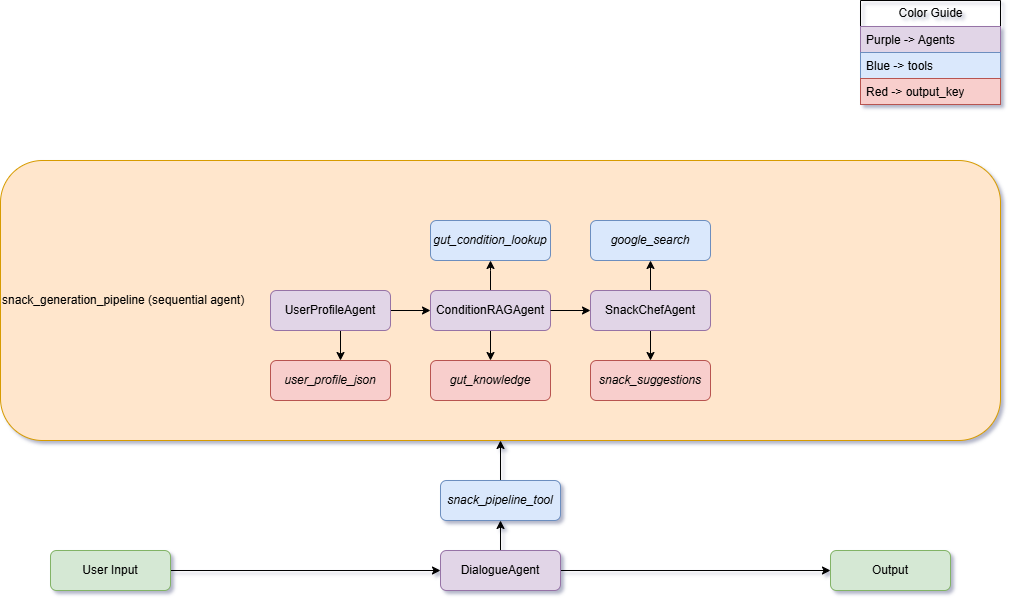

The diagram above was exported from draw.io. Its source (the exported page's mxGraphModel, read from the mxfile embedded in the PNG):
<mxGraphModel dx="1385" dy="789" grid="1" gridSize="10" guides="0" tooltips="1" connect="1" arrows="1" fold="1" page="1" pageScale="1" pageWidth="1100" pageHeight="850" background="none" math="0" shadow="1">
  <root>
    <mxCell id="0" />
    <mxCell id="1" parent="0" />
    <mxCell id="9AXN4zoREapZqVkbCNSo-33" parent="1" style="whiteSpace=wrap;html=1;rounded=1;align=left;fillColor=#ffe6cc;strokeColor=#d79b00;" value="snack_generation_pipeline (sequential agent)" vertex="1">
      <mxGeometry height="280" width="1000" x="50" y="200" as="geometry" />
    </mxCell>
    <mxCell id="9AXN4zoREapZqVkbCNSo-2" edge="1" parent="1" style="edgeStyle=orthogonalEdgeStyle;rounded=0;orthogonalLoop=1;jettySize=auto;html=1;exitX=1;exitY=0.5;exitDx=0;exitDy=0;entryX=0;entryY=0.5;entryDx=0;entryDy=0;" target="9AXN4zoREapZqVkbCNSo-13">
      <mxGeometry relative="1" as="geometry">
        <mxPoint x="210" y="610" as="sourcePoint" />
        <mxPoint x="250" y="610" as="targetPoint" />
      </mxGeometry>
    </mxCell>
    <mxCell id="9AXN4zoREapZqVkbCNSo-1" parent="1" style="rounded=1;whiteSpace=wrap;html=1;fillColor=#d5e8d4;strokeColor=#82b366;" value="User Input" vertex="1">
      <mxGeometry height="40" width="120" x="100" y="590" as="geometry" />
    </mxCell>
    <mxCell id="9AXN4zoREapZqVkbCNSo-6" edge="1" parent="1" style="edgeStyle=orthogonalEdgeStyle;rounded=0;orthogonalLoop=1;jettySize=auto;html=1;" value="">
      <mxGeometry relative="1" as="geometry">
        <mxPoint x="440" y="350" as="sourcePoint" />
        <mxPoint x="480" y="350" as="targetPoint" />
      </mxGeometry>
    </mxCell>
    <mxCell id="9AXN4zoREapZqVkbCNSo-21" edge="1" parent="1" style="edgeStyle=orthogonalEdgeStyle;rounded=0;orthogonalLoop=1;jettySize=auto;html=1;" value="">
      <mxGeometry relative="1" as="geometry">
        <mxPoint x="390" y="370" as="sourcePoint" />
        <mxPoint x="390" y="400" as="targetPoint" />
      </mxGeometry>
    </mxCell>
    <mxCell id="9AXN4zoREapZqVkbCNSo-4" parent="1" style="rounded=1;whiteSpace=wrap;html=1;fillColor=#e1d5e7;strokeColor=#9673a6;" value="UserProfileAgent" vertex="1">
      <mxGeometry height="40" width="120" x="320" y="330" as="geometry" />
    </mxCell>
    <mxCell id="9AXN4zoREapZqVkbCNSo-7" parent="1" style="rounded=1;whiteSpace=wrap;html=1;fillColor=#f8cecc;strokeColor=#b85450;fontStyle=2" value="user_profile_json" vertex="1">
      <mxGeometry height="40" width="120" x="320" y="400" as="geometry" />
    </mxCell>
    <mxCell id="9AXN4zoREapZqVkbCNSo-22" edge="1" parent="1" source="9AXN4zoREapZqVkbCNSo-8" style="edgeStyle=orthogonalEdgeStyle;rounded=0;orthogonalLoop=1;jettySize=auto;html=1;" value="">
      <mxGeometry relative="1" as="geometry">
        <Array as="points">
          <mxPoint x="540" y="310" />
          <mxPoint x="540" y="310" />
        </Array>
        <mxPoint x="540" y="300" as="targetPoint" />
      </mxGeometry>
    </mxCell>
    <mxCell id="9AXN4zoREapZqVkbCNSo-24" edge="1" parent="1" source="9AXN4zoREapZqVkbCNSo-8" style="edgeStyle=orthogonalEdgeStyle;rounded=0;orthogonalLoop=1;jettySize=auto;html=1;" target="9AXN4zoREapZqVkbCNSo-17" value="">
      <mxGeometry relative="1" as="geometry" />
    </mxCell>
    <mxCell id="9AXN4zoREapZqVkbCNSo-8" parent="1" style="rounded=1;whiteSpace=wrap;html=1;fillColor=#e1d5e7;strokeColor=#9673a6;" value="ConditionRAGAgent" vertex="1">
      <mxGeometry height="40" width="120" x="480" y="330" as="geometry" />
    </mxCell>
    <mxCell id="9AXN4zoREapZqVkbCNSo-10" edge="1" parent="1" source="9AXN4zoREapZqVkbCNSo-8" style="edgeStyle=orthogonalEdgeStyle;rounded=0;orthogonalLoop=1;jettySize=auto;html=1;exitX=1;exitY=0.5;exitDx=0;exitDy=0;" value="">
      <mxGeometry relative="1" as="geometry">
        <mxPoint x="640" y="349.5" as="sourcePoint" />
        <mxPoint x="640" y="350" as="targetPoint" />
      </mxGeometry>
    </mxCell>
    <mxCell id="9AXN4zoREapZqVkbCNSo-11" parent="1" style="rounded=1;whiteSpace=wrap;html=1;fillColor=#dae8fc;strokeColor=#6c8ebf;fontStyle=2" value="gut_condition_lookup" vertex="1">
      <mxGeometry height="40" width="120" x="480" y="260" as="geometry" />
    </mxCell>
    <mxCell id="9AXN4zoREapZqVkbCNSo-23" edge="1" parent="1" source="9AXN4zoREapZqVkbCNSo-12" style="edgeStyle=orthogonalEdgeStyle;rounded=0;orthogonalLoop=1;jettySize=auto;html=1;" target="9AXN4zoREapZqVkbCNSo-18" value="">
      <mxGeometry relative="1" as="geometry" />
    </mxCell>
    <mxCell id="9AXN4zoREapZqVkbCNSo-30" edge="1" parent="1" source="9AXN4zoREapZqVkbCNSo-12" style="edgeStyle=orthogonalEdgeStyle;rounded=0;orthogonalLoop=1;jettySize=auto;html=1;" target="9AXN4zoREapZqVkbCNSo-16" value="">
      <mxGeometry relative="1" as="geometry" />
    </mxCell>
    <mxCell id="9AXN4zoREapZqVkbCNSo-12" parent="1" style="rounded=1;whiteSpace=wrap;html=1;fillColor=#e1d5e7;strokeColor=#9673a6;" value="SnackChefAgent" vertex="1">
      <mxGeometry height="40" width="120" x="640" y="330" as="geometry" />
    </mxCell>
    <mxCell id="9AXN4zoREapZqVkbCNSo-20" edge="1" parent="1" source="9AXN4zoREapZqVkbCNSo-13" style="edgeStyle=orthogonalEdgeStyle;rounded=0;orthogonalLoop=1;jettySize=auto;html=1;" target="9AXN4zoREapZqVkbCNSo-19" value="">
      <mxGeometry relative="1" as="geometry" />
    </mxCell>
    <mxCell id="9AXN4zoREapZqVkbCNSo-32" edge="1" parent="1" source="9AXN4zoREapZqVkbCNSo-13" style="edgeStyle=orthogonalEdgeStyle;rounded=0;orthogonalLoop=1;jettySize=auto;html=1;" target="9AXN4zoREapZqVkbCNSo-31" value="">
      <mxGeometry relative="1" as="geometry" />
    </mxCell>
    <mxCell id="9AXN4zoREapZqVkbCNSo-13" parent="1" style="rounded=1;whiteSpace=wrap;html=1;fillColor=#e1d5e7;strokeColor=#9673a6;" value="DialogueAgent" vertex="1">
      <mxGeometry height="40" width="120" x="490" y="590" as="geometry" />
    </mxCell>
    <mxCell id="9AXN4zoREapZqVkbCNSo-16" parent="1" style="rounded=1;whiteSpace=wrap;html=1;fillColor=#dae8fc;strokeColor=#6c8ebf;fontStyle=2" value="google_search" vertex="1">
      <mxGeometry height="40" width="120" x="640" y="260" as="geometry" />
    </mxCell>
    <mxCell id="9AXN4zoREapZqVkbCNSo-17" parent="1" style="rounded=1;whiteSpace=wrap;html=1;fillColor=#f8cecc;strokeColor=#b85450;fontStyle=2" value="gut_knowledge" vertex="1">
      <mxGeometry height="40" width="120" x="480" y="400" as="geometry" />
    </mxCell>
    <mxCell id="9AXN4zoREapZqVkbCNSo-18" parent="1" style="rounded=1;whiteSpace=wrap;html=1;fillColor=#f8cecc;strokeColor=#b85450;fontStyle=2" value="snack_suggestions" vertex="1">
      <mxGeometry height="40" width="120" x="640" y="400" as="geometry" />
    </mxCell>
    <mxCell id="9AXN4zoREapZqVkbCNSo-19" parent="1" style="rounded=1;whiteSpace=wrap;html=1;fillColor=#d5e8d4;strokeColor=#82b366;" value="Output" vertex="1">
      <mxGeometry height="40" width="120" x="880" y="590" as="geometry" />
    </mxCell>
    <mxCell id="9AXN4zoREapZqVkbCNSo-34" edge="1" parent="1" source="9AXN4zoREapZqVkbCNSo-31" style="edgeStyle=orthogonalEdgeStyle;rounded=0;orthogonalLoop=1;jettySize=auto;html=1;" target="9AXN4zoREapZqVkbCNSo-33" value="">
      <mxGeometry relative="1" as="geometry">
        <Array as="points">
          <mxPoint x="550" y="550" />
          <mxPoint x="550" y="550" />
        </Array>
      </mxGeometry>
    </mxCell>
    <mxCell id="9AXN4zoREapZqVkbCNSo-31" parent="1" style="rounded=1;whiteSpace=wrap;html=1;fillColor=#dae8fc;strokeColor=#6c8ebf;fontStyle=2" value="snack_pipeline_tool" vertex="1">
      <mxGeometry height="40" width="120" x="490" y="520" as="geometry" />
    </mxCell>
    <mxCell id="9AXN4zoREapZqVkbCNSo-45" parent="1" style="swimlane;fontStyle=0;childLayout=stackLayout;horizontal=1;startSize=26;fillColor=none;horizontalStack=0;resizeParent=1;resizeParentMax=0;resizeLast=0;collapsible=1;marginBottom=0;html=1;" value="Color Guide" vertex="1">
      <mxGeometry height="104" width="140" x="910" y="40" as="geometry" />
    </mxCell>
    <mxCell id="9AXN4zoREapZqVkbCNSo-46" parent="9AXN4zoREapZqVkbCNSo-45" style="text;strokeColor=#9673a6;fillColor=#e1d5e7;align=left;verticalAlign=top;spacingLeft=4;spacingRight=4;overflow=hidden;rotatable=0;points=[[0,0.5],[1,0.5]];portConstraint=eastwest;whiteSpace=wrap;html=1;" value="Purple -&amp;gt; Agents" vertex="1">
      <mxGeometry height="26" width="140" y="26" as="geometry" />
    </mxCell>
    <mxCell id="9AXN4zoREapZqVkbCNSo-47" parent="9AXN4zoREapZqVkbCNSo-45" style="text;strokeColor=#6c8ebf;fillColor=#dae8fc;align=left;verticalAlign=top;spacingLeft=4;spacingRight=4;overflow=hidden;rotatable=0;points=[[0,0.5],[1,0.5]];portConstraint=eastwest;whiteSpace=wrap;html=1;" value="Blue -&amp;gt; tools" vertex="1">
      <mxGeometry height="26" width="140" y="52" as="geometry" />
    </mxCell>
    <mxCell id="9AXN4zoREapZqVkbCNSo-48" parent="9AXN4zoREapZqVkbCNSo-45" style="text;strokeColor=#b85450;fillColor=#f8cecc;align=left;verticalAlign=top;spacingLeft=4;spacingRight=4;overflow=hidden;rotatable=0;points=[[0,0.5],[1,0.5]];portConstraint=eastwest;whiteSpace=wrap;html=1;" value="Red -&amp;gt; output_key" vertex="1">
      <mxGeometry height="26" width="140" y="78" as="geometry" />
    </mxCell>
  </root>
</mxGraphModel>